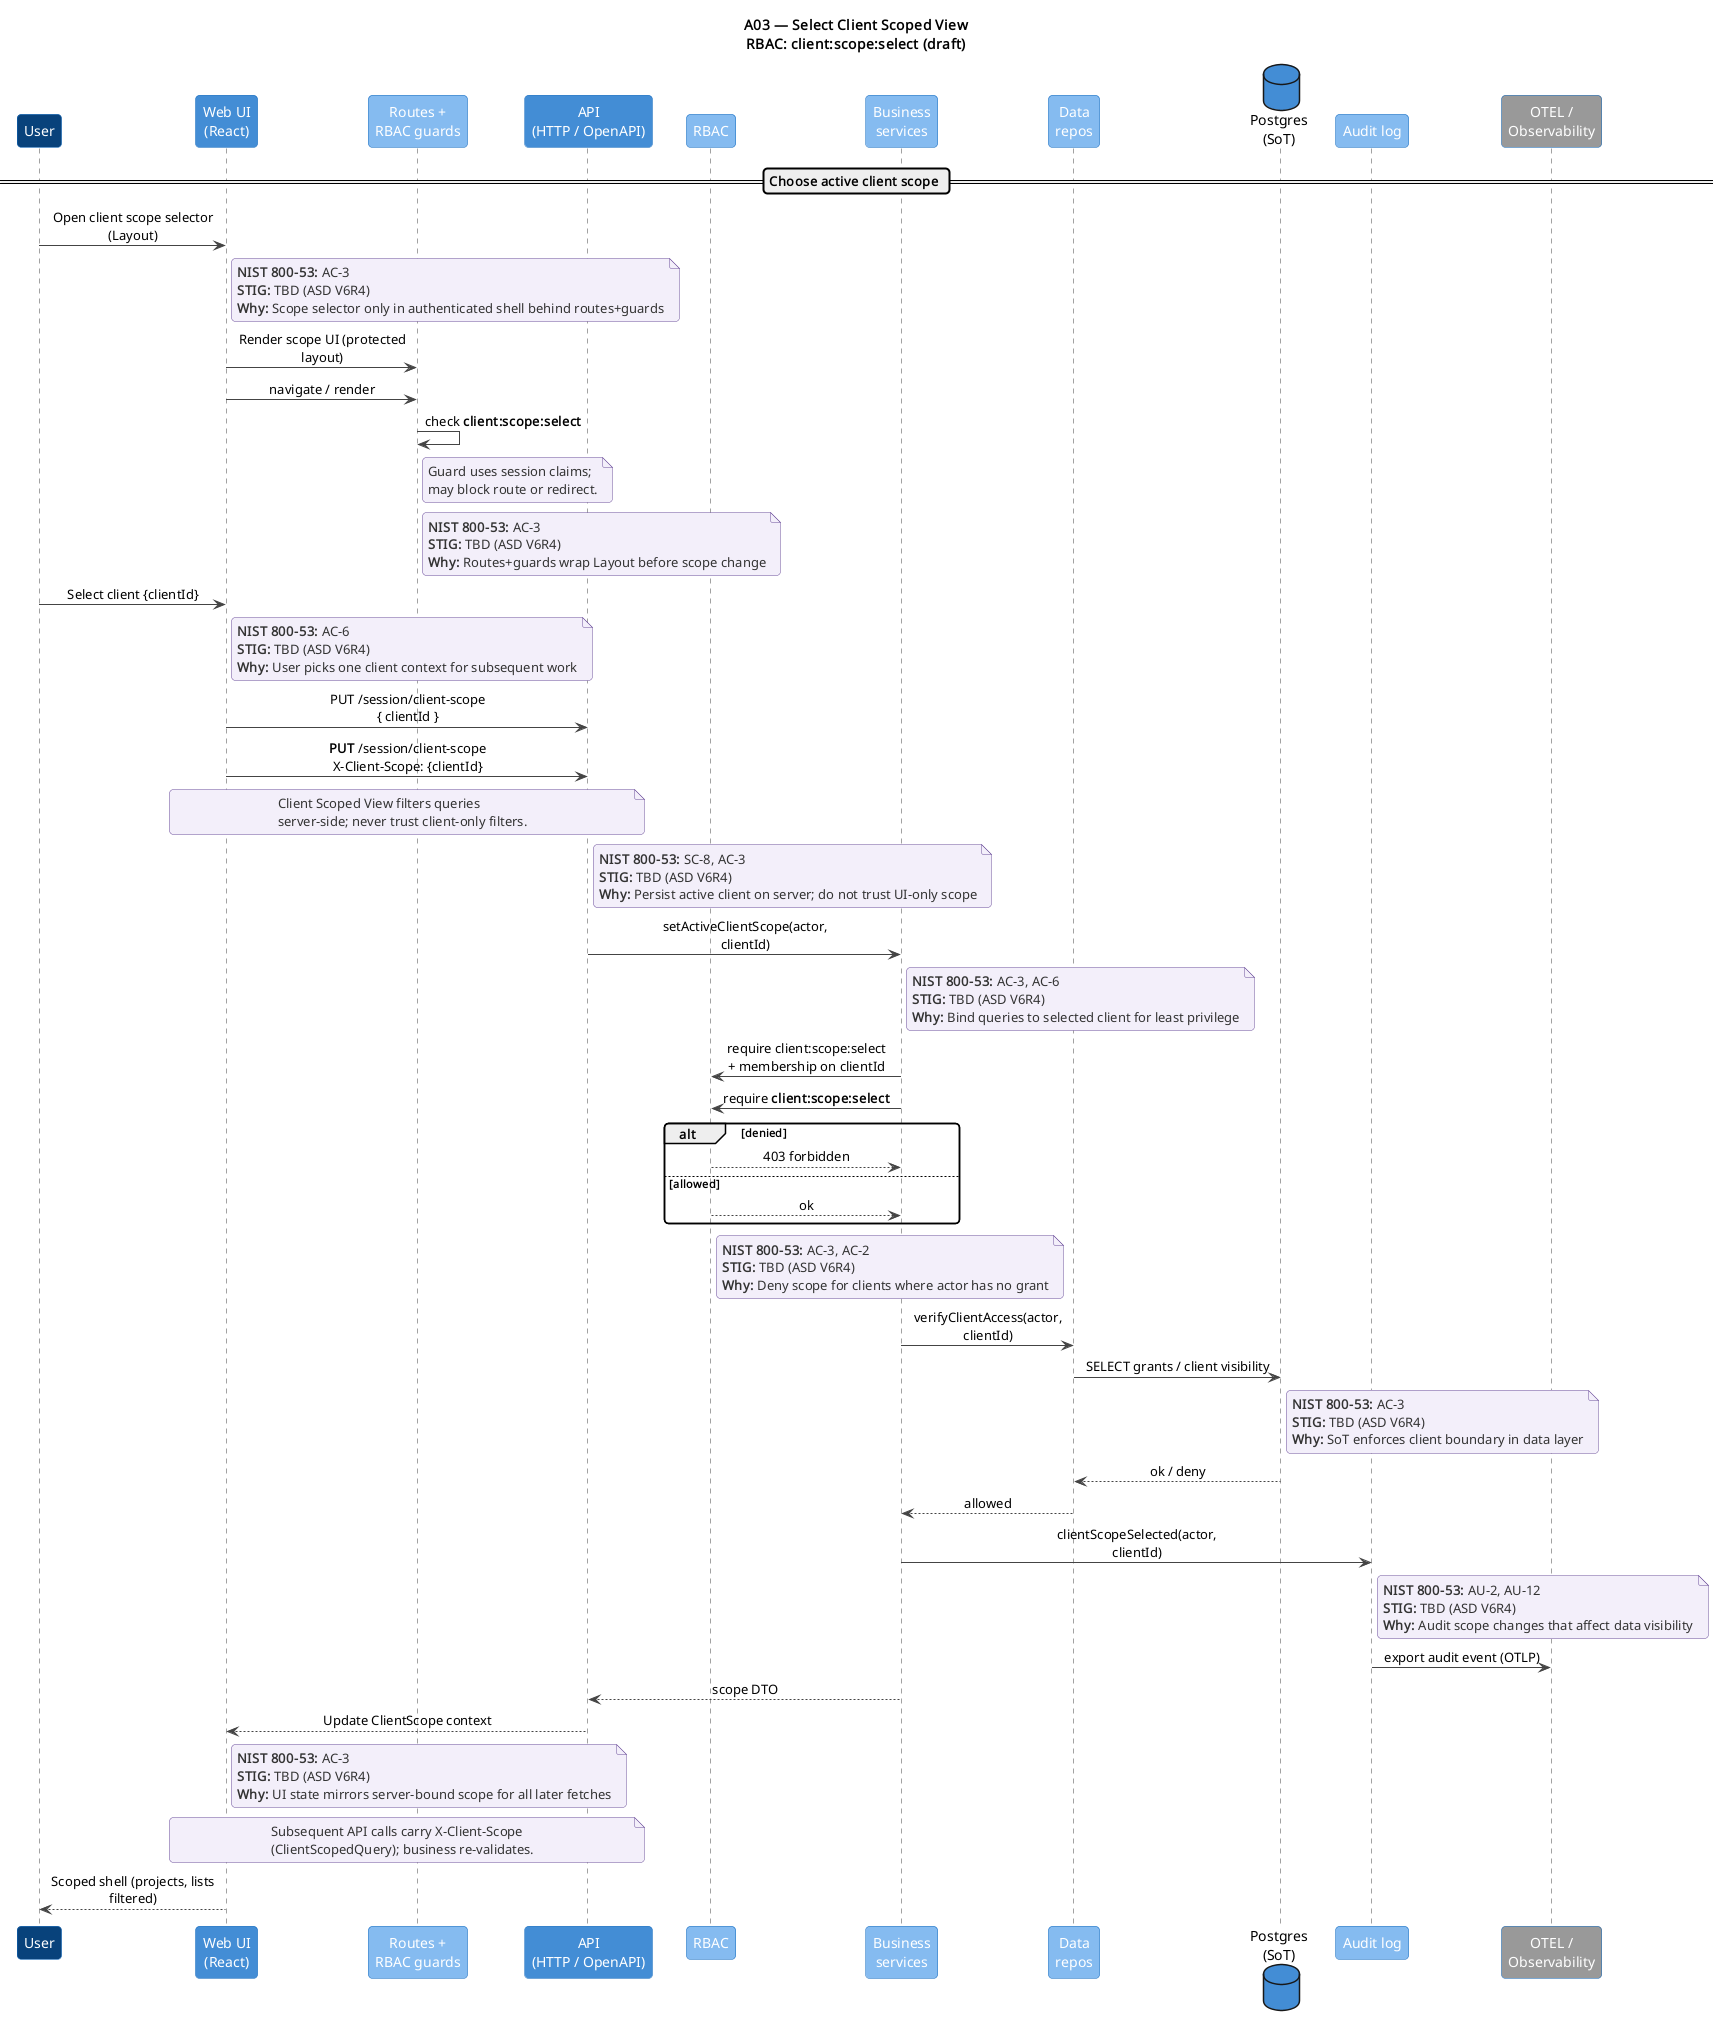

The diagram above was rendered by PlantUML. Its source (embedded in the PNG):
@startuml A03-select-client-scoped-view
!include ../includes/C4_Sequence_Macros.puml

title A03 — Select Client Scoped View\nRBAC: client:scope:select (draft)

C4Seq_User()
C4Seq_WebUI()
C4Seq_RouteGuard()
C4Seq_API()
C4Seq_RBAC()
C4Seq_Business()
C4Seq_Data()
C4Seq_Postgres()
C4Seq_Audit()
C4Seq_OTEL()

== Choose active client scope ==

seqUser -> seqWebUI : Open client scope selector (Layout)
ControlNote(seqWebUI, "AC-3", "TBD (ASD V6R4)", "Scope selector only in authenticated shell behind routes+guards")

seqWebUI -> seqRouteGuard : Render scope UI (protected layout)
RbacRouteGuard("client:scope:select")
ControlNote(seqRouteGuard, "AC-3", "TBD (ASD V6R4)", "Routes+guards wrap Layout before scope change")

seqUser -> seqWebUI : Select client {clientId}
ControlNote(seqWebUI, "AC-6", "TBD (ASD V6R4)", "User picks one client context for subsequent work")

seqWebUI -> seqAPI : PUT /session/client-scope\n{ clientId }
ClientScopedQuery("PUT", "/session/client-scope")
ControlNote(seqAPI, "SC-8, AC-3", "TBD (ASD V6R4)", "Persist active client on server; do not trust UI-only scope")

seqAPI -> seqBusiness : setActiveClientScope(actor, clientId)
ControlNote(seqBusiness, "AC-3, AC-6", "TBD (ASD V6R4)", "Bind queries to selected client for least privilege")

seqBusiness -> seqRBAC : require client:scope:select\n+ membership on clientId
RbacCheck("client:scope:select")
ControlNote(seqRBAC, "AC-3, AC-2", "TBD (ASD V6R4)", "Deny scope for clients where actor has no grant")

seqBusiness -> seqData : verifyClientAccess(actor, clientId)
seqData -> seqPostgres : SELECT grants / client visibility
ControlNote(seqPostgres, "AC-3", "TBD (ASD V6R4)", "SoT enforces client boundary in data layer")

seqPostgres --> seqData : ok / deny
seqData --> seqBusiness : allowed

seqBusiness -> seqAudit : clientScopeSelected(actor, clientId)
ControlNote(seqAudit, "AU-2, AU-12", "TBD (ASD V6R4)", "Audit scope changes that affect data visibility")
seqAudit -> seqOTEL : export audit event (OTLP)

seqBusiness --> seqAPI : scope DTO
seqAPI --> seqWebUI : Update ClientScope context
ControlNote(seqWebUI, "AC-3", "TBD (ASD V6R4)", "UI state mirrors server-bound scope for all later fetches")

note over seqWebUI, seqAPI
  Subsequent API calls carry X-Client-Scope
  (ClientScopedQuery); business re-validates.
end note

seqWebUI --> seqUser : Scoped shell (projects, lists filtered)

@enduml